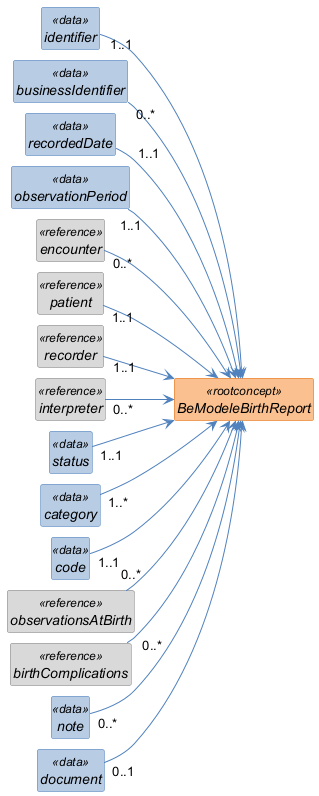

The diagram above was rendered by PlantUML. Its source (embedded in the PNG):
@startuml
left to right direction
skinparam shadowing false
skinparam nodesep 10
skinparam ranksep 40
skinparam classAttributeIconSize 0
skinparam class {
  FontStyle italic
  BackgroundColor<<rootconcept>> #FAC08F
  BorderColor<<rootconcept>> #E36C0A
  BackgroundColor<<data>> #B8CCE4
  BorderColor<<data>> #4F81BD
  BackgroundColor<<reference>> #D9D9D9
  BorderColor<<reference>> #808080
  BackgroundColor<<value set>> #C3D69B
  BorderColor<<value set>> #77933C
  ArrowColor #4F81BD
}
hide circle
hide empty members

class "BeModeleBirthReport" as BeModeleBirthReport <<rootconcept>> {
}

class "identifier" as BeModeleBirthReport_identifier <<data>> {
}

class "businessIdentifier" as BeModeleBirthReport_businessIdentifier <<data>> {
}

class "recordedDate" as BeModeleBirthReport_recordedDate <<data>> {
}

class "observationPeriod" as BeModeleBirthReport_observationPeriod <<data>> {
}

class "encounter" as BeModeleBirthReport_encounter <<reference>> {
}

class "patient" as BeModeleBirthReport_patient <<reference>> {
}

class "recorder" as BeModeleBirthReport_recorder <<reference>> {
}

class "interpreter" as BeModeleBirthReport_interpreter <<reference>> {
}

class "status" as BeModeleBirthReport_status <<data>> {
}

class "category" as BeModeleBirthReport_category <<data>> {
}

class "code" as BeModeleBirthReport_code <<data>> {
}

class "observationsAtBirth" as BeModeleBirthReport_observationsAtBirth <<reference>> {
}

class "birthComplications" as BeModeleBirthReport_birthComplications <<reference>> {
}

class "note" as BeModeleBirthReport_note <<data>> {
}

class "document" as BeModeleBirthReport_document <<data>> {
}

BeModeleBirthReport_identifier "1..1" --> BeModeleBirthReport
BeModeleBirthReport_businessIdentifier "0..*" --> BeModeleBirthReport
BeModeleBirthReport_recordedDate "1..1" --> BeModeleBirthReport
BeModeleBirthReport_observationPeriod "1..1" --> BeModeleBirthReport
BeModeleBirthReport_encounter "0..*" --> BeModeleBirthReport
BeModeleBirthReport_patient "1..1" --> BeModeleBirthReport
BeModeleBirthReport_recorder "1..1" --> BeModeleBirthReport
BeModeleBirthReport_interpreter "0..*" --> BeModeleBirthReport
BeModeleBirthReport_status "1..1" --> BeModeleBirthReport
BeModeleBirthReport_category "1..*" --> BeModeleBirthReport
BeModeleBirthReport_code "1..1" --> BeModeleBirthReport
BeModeleBirthReport_observationsAtBirth "0..*" --> BeModeleBirthReport
BeModeleBirthReport_birthComplications "0..*" --> BeModeleBirthReport
BeModeleBirthReport_note "0..*" --> BeModeleBirthReport
BeModeleBirthReport_document "0..1" --> BeModeleBirthReport
@enduml